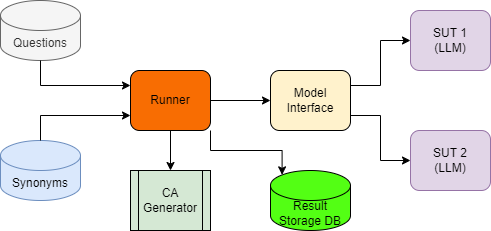

The diagram above was exported from draw.io. Its source (the exported page's mxGraphModel, read from the mxfile embedded in the PNG):
<mxGraphModel dx="778" dy="468" grid="1" gridSize="10" guides="1" tooltips="1" connect="1" arrows="1" fold="1" page="1" pageScale="1" pageWidth="850" pageHeight="1100" math="0" shadow="0">
  <root>
    <mxCell id="0" />
    <mxCell id="1" parent="0" />
    <mxCell id="cBVW08681HvfymRCbXfs-3" value="&lt;div&gt;Result Storage DB&lt;/div&gt;" style="shape=cylinder3;whiteSpace=wrap;html=1;boundedLbl=1;backgroundOutline=1;size=15;fillColor=#53FF14;" parent="1" vertex="1">
      <mxGeometry x="310" y="290" width="80" height="60" as="geometry" />
    </mxCell>
    <mxCell id="Hh7yJGBLS8AZZ453Alzd-4" style="edgeStyle=orthogonalEdgeStyle;rounded=0;orthogonalLoop=1;jettySize=auto;html=1;exitX=1;exitY=0.25;exitDx=0;exitDy=0;entryX=0;entryY=0.5;entryDx=0;entryDy=0;" parent="1" source="cBVW08681HvfymRCbXfs-4" target="cBVW08681HvfymRCbXfs-16" edge="1">
      <mxGeometry relative="1" as="geometry" />
    </mxCell>
    <mxCell id="Hh7yJGBLS8AZZ453Alzd-5" style="edgeStyle=orthogonalEdgeStyle;rounded=0;orthogonalLoop=1;jettySize=auto;html=1;exitX=1;exitY=0.75;exitDx=0;exitDy=0;entryX=0;entryY=0.5;entryDx=0;entryDy=0;" parent="1" source="cBVW08681HvfymRCbXfs-4" target="Hh7yJGBLS8AZZ453Alzd-1" edge="1">
      <mxGeometry relative="1" as="geometry" />
    </mxCell>
    <mxCell id="cBVW08681HvfymRCbXfs-4" value="Model Interface" style="rounded=1;whiteSpace=wrap;html=1;strokeColor=#000000;fillColor=#FFF2CC;" parent="1" vertex="1">
      <mxGeometry x="310" y="190" width="80" height="60" as="geometry" />
    </mxCell>
    <mxCell id="Hh7yJGBLS8AZZ453Alzd-2" value="" style="edgeStyle=orthogonalEdgeStyle;rounded=0;orthogonalLoop=1;jettySize=auto;html=1;" parent="1" source="cBVW08681HvfymRCbXfs-5" target="cBVW08681HvfymRCbXfs-6" edge="1">
      <mxGeometry relative="1" as="geometry" />
    </mxCell>
    <mxCell id="Hh7yJGBLS8AZZ453Alzd-3" value="" style="edgeStyle=orthogonalEdgeStyle;rounded=0;orthogonalLoop=1;jettySize=auto;html=1;" parent="1" source="cBVW08681HvfymRCbXfs-5" target="cBVW08681HvfymRCbXfs-4" edge="1">
      <mxGeometry relative="1" as="geometry" />
    </mxCell>
    <mxCell id="cBVW08681HvfymRCbXfs-5" value="&lt;div&gt;Runner&lt;/div&gt;" style="rounded=1;whiteSpace=wrap;html=1;fillColor=#F86D02;strokeColor=#000000;verticalAlign=middle;align=center;" parent="1" vertex="1">
      <mxGeometry x="170" y="190" width="80" height="60" as="geometry" />
    </mxCell>
    <mxCell id="cBVW08681HvfymRCbXfs-6" value="CA Generator" style="shape=process;whiteSpace=wrap;html=1;backgroundOutline=1;fillColor=#d5e8d4;strokeColor=#000000;" parent="1" vertex="1">
      <mxGeometry x="170" y="290" width="80" height="60" as="geometry" />
    </mxCell>
    <mxCell id="cBVW08681HvfymRCbXfs-16" value="&lt;div&gt;SUT 1&lt;/div&gt;&lt;div&gt;(LLM)&lt;br&gt;&lt;/div&gt;" style="rounded=1;whiteSpace=wrap;html=1;strokeColor=#9673a6;fillColor=#e1d5e7;" parent="1" vertex="1">
      <mxGeometry x="450" y="130" width="80" height="60" as="geometry" />
    </mxCell>
    <mxCell id="Hh7yJGBLS8AZZ453Alzd-1" value="&lt;div&gt;SUT 2&lt;/div&gt;&lt;div&gt;(LLM)&lt;br&gt;&lt;/div&gt;" style="rounded=1;whiteSpace=wrap;html=1;strokeColor=#9673a6;fillColor=#e1d5e7;" parent="1" vertex="1">
      <mxGeometry x="450" y="250" width="80" height="60" as="geometry" />
    </mxCell>
    <mxCell id="Hh7yJGBLS8AZZ453Alzd-6" style="edgeStyle=orthogonalEdgeStyle;rounded=0;orthogonalLoop=1;jettySize=auto;html=1;exitX=1;exitY=1;exitDx=0;exitDy=0;entryX=0.145;entryY=0;entryDx=0;entryDy=4.35;entryPerimeter=0;" parent="1" source="cBVW08681HvfymRCbXfs-5" target="cBVW08681HvfymRCbXfs-3" edge="1">
      <mxGeometry relative="1" as="geometry" />
    </mxCell>
    <mxCell id="kGCBFQDm61wDoP6-Xi3V-1" value="&lt;div&gt;Questions&lt;/div&gt;" style="shape=cylinder3;whiteSpace=wrap;html=1;boundedLbl=1;backgroundOutline=1;size=15;fillColor=#f5f5f5;fontColor=#333333;strokeColor=#666666;" vertex="1" parent="1">
      <mxGeometry x="40" y="120" width="80" height="60" as="geometry" />
    </mxCell>
    <mxCell id="kGCBFQDm61wDoP6-Xi3V-2" value="&lt;div&gt;Synonyms&lt;/div&gt;" style="shape=cylinder3;whiteSpace=wrap;html=1;boundedLbl=1;backgroundOutline=1;size=15;fillColor=#dae8fc;strokeColor=#6c8ebf;" vertex="1" parent="1">
      <mxGeometry x="40" y="260" width="80" height="60" as="geometry" />
    </mxCell>
    <mxCell id="kGCBFQDm61wDoP6-Xi3V-3" style="edgeStyle=orthogonalEdgeStyle;rounded=0;orthogonalLoop=1;jettySize=auto;html=1;exitX=0;exitY=0.75;exitDx=0;exitDy=0;entryX=0.5;entryY=0;entryDx=0;entryDy=0;entryPerimeter=0;startArrow=classic;startFill=1;endArrow=none;endFill=0;" edge="1" parent="1" source="cBVW08681HvfymRCbXfs-5" target="kGCBFQDm61wDoP6-Xi3V-2">
      <mxGeometry relative="1" as="geometry" />
    </mxCell>
    <mxCell id="kGCBFQDm61wDoP6-Xi3V-4" style="edgeStyle=orthogonalEdgeStyle;rounded=0;orthogonalLoop=1;jettySize=auto;html=1;exitX=0;exitY=0.25;exitDx=0;exitDy=0;entryX=0.5;entryY=1;entryDx=0;entryDy=0;entryPerimeter=0;endArrow=none;endFill=0;startArrow=classic;startFill=1;" edge="1" parent="1" source="cBVW08681HvfymRCbXfs-5" target="kGCBFQDm61wDoP6-Xi3V-1">
      <mxGeometry relative="1" as="geometry" />
    </mxCell>
  </root>
</mxGraphModel>